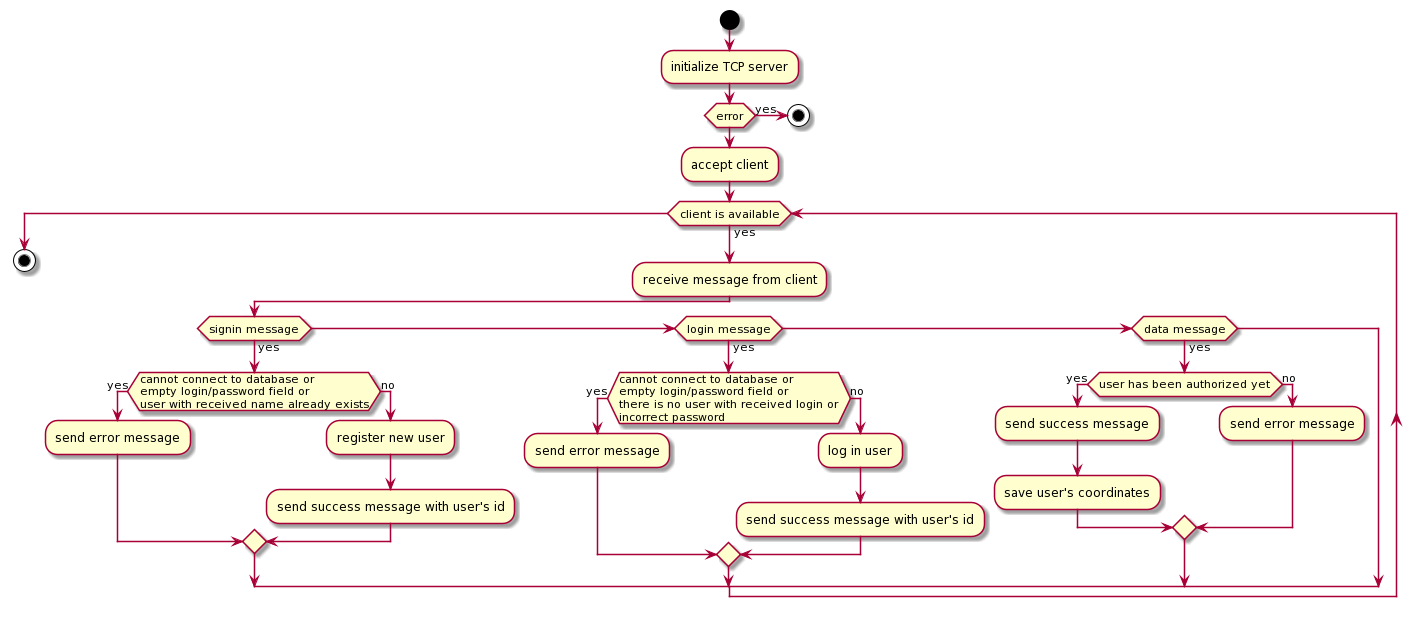

The diagram above was rendered by PlantUML. Its source (embedded in the PNG):
@startuml
start
:initialize TCP server;
if(error) then(yes)
  stop
endif    
:accept client;

while(client is available) is(yes)
  :receive message from client;
  if(signin message) then(yes)
    if(cannot connect to database or
empty login/password field or
user with received name already exists) then(yes)
       :send error message;
    else(no)
      :register new user;
      :send success message with user's id;
    endif
  
  elseif(login message) then(yes)
    if(cannot connect to database or
empty login/password field or
there is no user with received login or
incorrect password) then(yes)
       :send error message;
    else(no)
      :log in user;
      :send success message with user's id;
    endif

  elseif(data message) then(yes)
    if(user has been authorized yet) then(yes)
      :send success message;
      :save user's coordinates;
    else(no)
      :send error message;      
    endif
  endif
endwhile

stop
@enduml